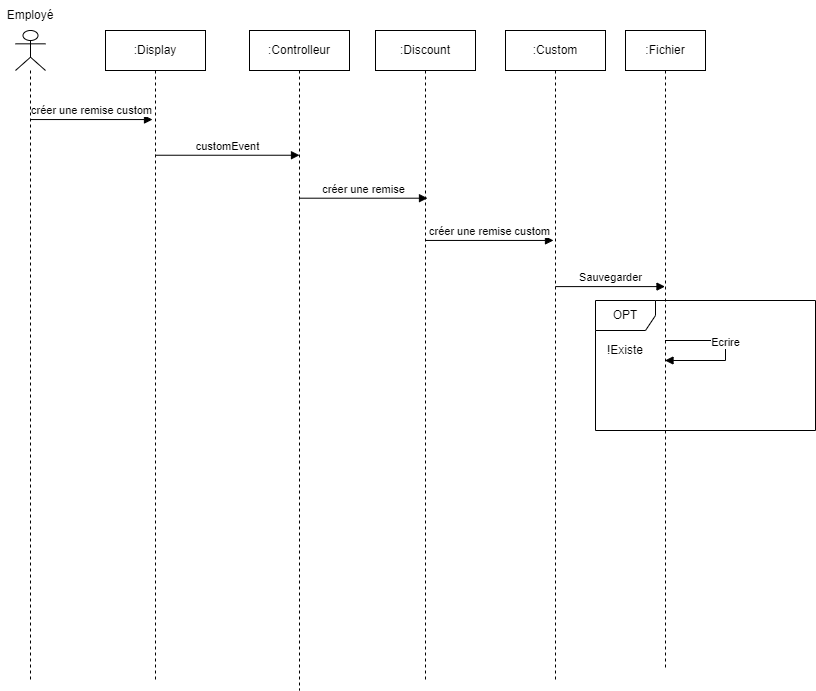

The diagram above was exported from draw.io. Its source (the exported page's mxGraphModel, read from the mxfile embedded in the PNG):
<mxGraphModel dx="1422" dy="1963" grid="1" gridSize="10" guides="1" tooltips="1" connect="1" arrows="1" fold="1" page="1" pageScale="1" pageWidth="827" pageHeight="1169" math="0" shadow="0">
  <root>
    <mxCell id="0" />
    <mxCell id="1" parent="0" />
    <mxCell id="-BRFZJ2WFY1VwKUi9Bfo-1" value="" style="shape=umlLifeline;participant=umlActor;perimeter=lifelinePerimeter;whiteSpace=wrap;html=1;container=1;collapsible=0;recursiveResize=0;verticalAlign=top;spacingTop=36;outlineConnect=0;" vertex="1" parent="1">
      <mxGeometry x="80" y="-1120" width="30" height="650" as="geometry" />
    </mxCell>
    <mxCell id="-BRFZJ2WFY1VwKUi9Bfo-3" value=":Custom" style="shape=umlLifeline;perimeter=lifelinePerimeter;whiteSpace=wrap;html=1;container=1;collapsible=0;recursiveResize=0;outlineConnect=0;" vertex="1" parent="1">
      <mxGeometry x="570" y="-1120" width="100" height="650" as="geometry" />
    </mxCell>
    <mxCell id="-BRFZJ2WFY1VwKUi9Bfo-4" value=":Controlleur" style="shape=umlLifeline;perimeter=lifelinePerimeter;whiteSpace=wrap;html=1;container=1;collapsible=0;recursiveResize=0;outlineConnect=0;" vertex="1" parent="1">
      <mxGeometry x="314" y="-1120" width="100" height="660" as="geometry" />
    </mxCell>
    <mxCell id="-BRFZJ2WFY1VwKUi9Bfo-5" value=":Discount" style="shape=umlLifeline;perimeter=lifelinePerimeter;whiteSpace=wrap;html=1;container=1;collapsible=0;recursiveResize=0;outlineConnect=0;" vertex="1" parent="1">
      <mxGeometry x="440" y="-1120" width="100" height="650" as="geometry" />
    </mxCell>
    <mxCell id="-BRFZJ2WFY1VwKUi9Bfo-6" value=":Display" style="shape=umlLifeline;perimeter=lifelinePerimeter;whiteSpace=wrap;html=1;container=1;collapsible=0;recursiveResize=0;outlineConnect=0;" vertex="1" parent="1">
      <mxGeometry x="170" y="-1120" width="100" height="650" as="geometry" />
    </mxCell>
    <mxCell id="-BRFZJ2WFY1VwKUi9Bfo-7" value="créer une remise custom" style="html=1;verticalAlign=bottom;endArrow=block;rounded=0;entryX=0.47;entryY=0.137;entryDx=0;entryDy=0;entryPerimeter=0;" edge="1" parent="1" source="-BRFZJ2WFY1VwKUi9Bfo-1" target="-BRFZJ2WFY1VwKUi9Bfo-6">
      <mxGeometry width="80" relative="1" as="geometry">
        <mxPoint x="370" y="-770" as="sourcePoint" />
        <mxPoint x="450" y="-770" as="targetPoint" />
      </mxGeometry>
    </mxCell>
    <mxCell id="-BRFZJ2WFY1VwKUi9Bfo-8" value="customEvent" style="html=1;verticalAlign=bottom;endArrow=block;rounded=0;entryX=0.5;entryY=0.189;entryDx=0;entryDy=0;entryPerimeter=0;" edge="1" parent="1" source="-BRFZJ2WFY1VwKUi9Bfo-6" target="-BRFZJ2WFY1VwKUi9Bfo-4">
      <mxGeometry width="80" relative="1" as="geometry">
        <mxPoint x="370" y="-770" as="sourcePoint" />
        <mxPoint x="450" y="-770" as="targetPoint" />
      </mxGeometry>
    </mxCell>
    <mxCell id="-BRFZJ2WFY1VwKUi9Bfo-9" value="créer une remise" style="html=1;verticalAlign=bottom;endArrow=block;rounded=0;entryX=0.52;entryY=0.258;entryDx=0;entryDy=0;entryPerimeter=0;" edge="1" parent="1" source="-BRFZJ2WFY1VwKUi9Bfo-4" target="-BRFZJ2WFY1VwKUi9Bfo-5">
      <mxGeometry width="80" relative="1" as="geometry">
        <mxPoint x="370" y="-770" as="sourcePoint" />
        <mxPoint x="450" y="-770" as="targetPoint" />
      </mxGeometry>
    </mxCell>
    <mxCell id="-BRFZJ2WFY1VwKUi9Bfo-10" value="créer une remise custom" style="html=1;verticalAlign=bottom;endArrow=block;rounded=0;entryX=0.48;entryY=0.323;entryDx=0;entryDy=0;entryPerimeter=0;" edge="1" parent="1" source="-BRFZJ2WFY1VwKUi9Bfo-5" target="-BRFZJ2WFY1VwKUi9Bfo-3">
      <mxGeometry width="80" relative="1" as="geometry">
        <mxPoint x="370" y="-770" as="sourcePoint" />
        <mxPoint x="450" y="-770" as="targetPoint" />
      </mxGeometry>
    </mxCell>
    <mxCell id="-BRFZJ2WFY1VwKUi9Bfo-11" value="Sauvegarder" style="html=1;verticalAlign=bottom;endArrow=block;rounded=0;exitX=0.5;exitY=0.394;exitDx=0;exitDy=0;exitPerimeter=0;" edge="1" parent="1" source="-BRFZJ2WFY1VwKUi9Bfo-3" target="-BRFZJ2WFY1VwKUi9Bfo-12">
      <mxGeometry width="80" relative="1" as="geometry">
        <mxPoint x="370" y="-770" as="sourcePoint" />
        <mxPoint x="730" y="-864" as="targetPoint" />
      </mxGeometry>
    </mxCell>
    <mxCell id="-BRFZJ2WFY1VwKUi9Bfo-12" value=":Fichier" style="shape=umlLifeline;perimeter=lifelinePerimeter;whiteSpace=wrap;html=1;container=1;collapsible=0;recursiveResize=0;outlineConnect=0;" vertex="1" parent="1">
      <mxGeometry x="690" y="-1120" width="80" height="640" as="geometry" />
    </mxCell>
    <mxCell id="-BRFZJ2WFY1VwKUi9Bfo-14" value="OPT" style="shape=umlFrame;whiteSpace=wrap;html=1;" vertex="1" parent="-BRFZJ2WFY1VwKUi9Bfo-12">
      <mxGeometry x="-30" y="270" width="220" height="130" as="geometry" />
    </mxCell>
    <mxCell id="-BRFZJ2WFY1VwKUi9Bfo-15" value="!Existe" style="text;html=1;strokeColor=none;fillColor=none;align=center;verticalAlign=middle;whiteSpace=wrap;rounded=0;" vertex="1" parent="-BRFZJ2WFY1VwKUi9Bfo-12">
      <mxGeometry x="-30" y="305" width="60" height="30" as="geometry" />
    </mxCell>
    <mxCell id="-BRFZJ2WFY1VwKUi9Bfo-13" value="Ecrire" style="html=1;verticalAlign=bottom;endArrow=block;rounded=0;" edge="1" parent="1" source="-BRFZJ2WFY1VwKUi9Bfo-12" target="-BRFZJ2WFY1VwKUi9Bfo-12">
      <mxGeometry width="80" relative="1" as="geometry">
        <mxPoint x="370" y="-670" as="sourcePoint" />
        <mxPoint x="450" y="-670" as="targetPoint" />
      </mxGeometry>
    </mxCell>
    <mxCell id="-BRFZJ2WFY1VwKUi9Bfo-16" value="Employé" style="text;html=1;strokeColor=none;fillColor=none;align=center;verticalAlign=middle;whiteSpace=wrap;rounded=0;" vertex="1" parent="1">
      <mxGeometry x="65" y="-1150" width="60" height="30" as="geometry" />
    </mxCell>
  </root>
</mxGraphModel>